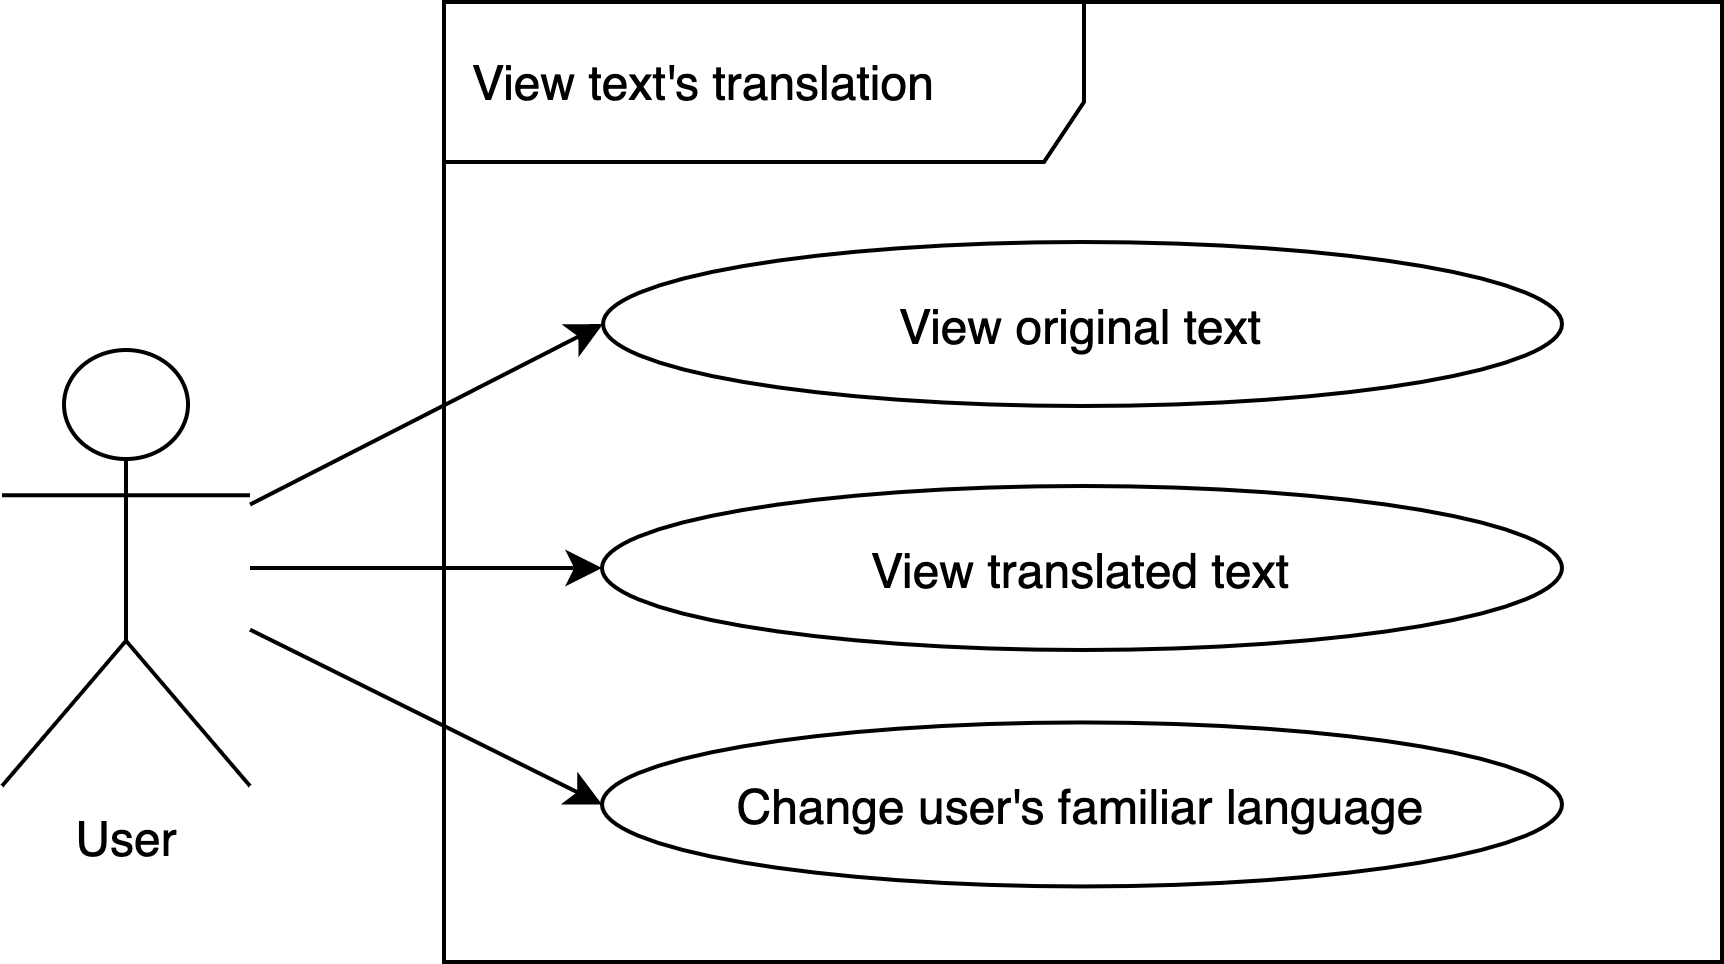

The diagram above was exported from draw.io. Its source (the exported page's mxGraphModel, read from the mxfile embedded in the PNG):
<mxGraphModel dx="1186" dy="694" grid="1" gridSize="10" guides="1" tooltips="1" connect="1" arrows="1" fold="1" page="1" pageScale="1" pageWidth="827" pageHeight="1169" math="0" shadow="0">
  <root>
    <mxCell id="luV9FKFHmEdFUM9b7Gzt-0" />
    <mxCell id="luV9FKFHmEdFUM9b7Gzt-1" parent="luV9FKFHmEdFUM9b7Gzt-0" />
    <mxCell id="luV9FKFHmEdFUM9b7Gzt-2" value="View text's translation" style="shape=umlFrame;whiteSpace=wrap;html=1;width=160;height=40;boundedLbl=1;verticalAlign=middle;align=left;spacingLeft=5;" vertex="1" parent="luV9FKFHmEdFUM9b7Gzt-1">
      <mxGeometry x="320.5" y="120" width="319.5" height="240" as="geometry" />
    </mxCell>
    <mxCell id="luV9FKFHmEdFUM9b7Gzt-4" style="edgeStyle=none;rounded=0;sketch=0;orthogonalLoop=1;jettySize=auto;html=1;entryX=0;entryY=0.5;entryDx=0;entryDy=0;shadow=0;endArrow=classic;endFill=1;" edge="1" parent="luV9FKFHmEdFUM9b7Gzt-1" source="luV9FKFHmEdFUM9b7Gzt-5" target="luV9FKFHmEdFUM9b7Gzt-7">
      <mxGeometry relative="1" as="geometry" />
    </mxCell>
    <mxCell id="luV9FKFHmEdFUM9b7Gzt-5" value="User" style="shape=umlActor;verticalLabelPosition=bottom;verticalAlign=top;html=1;" vertex="1" parent="luV9FKFHmEdFUM9b7Gzt-1">
      <mxGeometry x="210" y="207" width="62" height="109" as="geometry" />
    </mxCell>
    <mxCell id="luV9FKFHmEdFUM9b7Gzt-7" value="View original text" style="ellipse;whiteSpace=wrap;html=1;" vertex="1" parent="luV9FKFHmEdFUM9b7Gzt-1">
      <mxGeometry x="360.25" y="180" width="239.75" height="41" as="geometry" />
    </mxCell>
    <mxCell id="luV9FKFHmEdFUM9b7Gzt-8" style="edgeStyle=none;rounded=0;sketch=0;orthogonalLoop=1;jettySize=auto;html=1;entryX=0;entryY=0.5;entryDx=0;entryDy=0;shadow=0;endArrow=classic;endFill=1;" edge="1" parent="luV9FKFHmEdFUM9b7Gzt-1" source="luV9FKFHmEdFUM9b7Gzt-5" target="luV9FKFHmEdFUM9b7Gzt-9">
      <mxGeometry relative="1" as="geometry">
        <mxPoint x="270" y="364.1864406779662" as="sourcePoint" />
      </mxGeometry>
    </mxCell>
    <mxCell id="luV9FKFHmEdFUM9b7Gzt-9" value="View translated text" style="ellipse;whiteSpace=wrap;html=1;" vertex="1" parent="luV9FKFHmEdFUM9b7Gzt-1">
      <mxGeometry x="360" y="241" width="240" height="41" as="geometry" />
    </mxCell>
    <mxCell id="luV9FKFHmEdFUM9b7Gzt-10" style="edgeStyle=none;rounded=0;sketch=0;orthogonalLoop=1;jettySize=auto;html=1;entryX=0;entryY=0.5;entryDx=0;entryDy=0;shadow=0;endArrow=classic;endFill=1;" edge="1" parent="luV9FKFHmEdFUM9b7Gzt-1" source="luV9FKFHmEdFUM9b7Gzt-5" target="luV9FKFHmEdFUM9b7Gzt-11">
      <mxGeometry relative="1" as="geometry">
        <mxPoint x="272" y="300" as="sourcePoint" />
      </mxGeometry>
    </mxCell>
    <mxCell id="luV9FKFHmEdFUM9b7Gzt-11" value="Change user's familiar language" style="ellipse;whiteSpace=wrap;html=1;" vertex="1" parent="luV9FKFHmEdFUM9b7Gzt-1">
      <mxGeometry x="360" y="300.11" width="240" height="41" as="geometry" />
    </mxCell>
  </root>
</mxGraphModel>